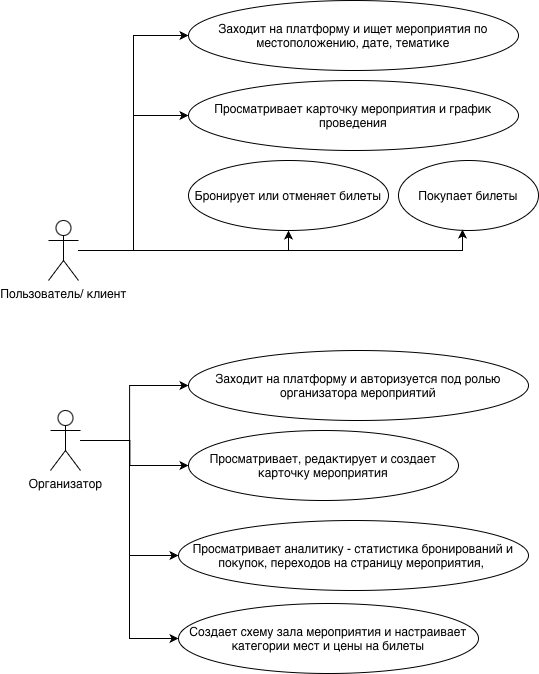

The diagram above was exported from draw.io. Its source (the exported page's mxGraphModel, read from the mxfile embedded in the PNG):
<mxGraphModel dx="734" dy="958" grid="0" gridSize="10" guides="1" tooltips="1" connect="1" arrows="1" fold="1" page="1" pageScale="1" pageWidth="827" pageHeight="1169" math="0" shadow="0">
  <root>
    <mxCell id="0" />
    <mxCell id="1" parent="0" />
    <mxCell id="mq1ZpDwJ3CVZOcYKCkGz-1" edge="1" parent="1" source="Es6w285FNWlRdDSENGla-1" style="edgeStyle=orthogonalEdgeStyle;rounded=0;orthogonalLoop=1;jettySize=auto;html=1;entryX=0;entryY=0.5;entryDx=0;entryDy=0;" target="Es6w285FNWlRdDSENGla-4">
      <mxGeometry relative="1" as="geometry" />
    </mxCell>
    <mxCell id="mq1ZpDwJ3CVZOcYKCkGz-2" edge="1" parent="1" source="Es6w285FNWlRdDSENGla-1" style="edgeStyle=orthogonalEdgeStyle;rounded=0;orthogonalLoop=1;jettySize=auto;html=1;entryX=0;entryY=0.5;entryDx=0;entryDy=0;" target="Es6w285FNWlRdDSENGla-5">
      <mxGeometry relative="1" as="geometry" />
    </mxCell>
    <mxCell id="mq1ZpDwJ3CVZOcYKCkGz-3" edge="1" parent="1" source="Es6w285FNWlRdDSENGla-1" style="edgeStyle=orthogonalEdgeStyle;rounded=0;orthogonalLoop=1;jettySize=auto;html=1;entryX=0.5;entryY=1;entryDx=0;entryDy=0;" target="Es6w285FNWlRdDSENGla-6">
      <mxGeometry relative="1" as="geometry" />
    </mxCell>
    <mxCell id="Es6w285FNWlRdDSENGla-1" parent="1" style="shape=umlActor;verticalLabelPosition=bottom;verticalAlign=top;html=1;" value="Пользователь/ клиент" vertex="1">
      <mxGeometry height="60" width="30" x="80" y="270" as="geometry" />
    </mxCell>
    <mxCell id="Es6w285FNWlRdDSENGla-4" parent="1" style="ellipse;whiteSpace=wrap;html=1;" value="Заходит на платформу и ищет мероприятия по местоположению, дате, тематике" vertex="1">
      <mxGeometry height="70" width="330" x="220" y="50" as="geometry" />
    </mxCell>
    <mxCell id="Es6w285FNWlRdDSENGla-5" parent="1" style="ellipse;whiteSpace=wrap;html=1;" value="Просматривает карточку мероприятия и график проведения" vertex="1">
      <mxGeometry height="70" width="330" x="220" y="130" as="geometry" />
    </mxCell>
    <mxCell id="Es6w285FNWlRdDSENGla-6" parent="1" style="ellipse;whiteSpace=wrap;html=1;" value="Бронирует или отменяет билеты" vertex="1">
      <mxGeometry height="70" width="200" x="220" y="210" as="geometry" />
    </mxCell>
    <mxCell id="Es6w285FNWlRdDSENGla-7" parent="1" style="ellipse;whiteSpace=wrap;html=1;" value="Покупает билеты" vertex="1">
      <mxGeometry height="70" width="140" x="430" y="210" as="geometry" />
    </mxCell>
    <mxCell id="mq1ZpDwJ3CVZOcYKCkGz-6" edge="1" parent="1" source="Es6w285FNWlRdDSENGla-8" style="edgeStyle=orthogonalEdgeStyle;rounded=0;orthogonalLoop=1;jettySize=auto;html=1;entryX=0;entryY=0.5;entryDx=0;entryDy=0;" target="Es6w285FNWlRdDSENGla-9">
      <mxGeometry relative="1" as="geometry">
        <Array as="points">
          <mxPoint x="161.11" y="490" />
          <mxPoint x="161.11" y="435" />
        </Array>
      </mxGeometry>
    </mxCell>
    <mxCell id="mq1ZpDwJ3CVZOcYKCkGz-7" edge="1" parent="1" source="Es6w285FNWlRdDSENGla-8" style="edgeStyle=orthogonalEdgeStyle;rounded=0;orthogonalLoop=1;jettySize=auto;html=1;entryX=0;entryY=0.5;entryDx=0;entryDy=0;" target="Es6w285FNWlRdDSENGla-10">
      <mxGeometry relative="1" as="geometry">
        <Array as="points">
          <mxPoint x="161.39" y="490" />
          <mxPoint x="161.39" y="515" />
        </Array>
      </mxGeometry>
    </mxCell>
    <mxCell id="mq1ZpDwJ3CVZOcYKCkGz-8" edge="1" parent="1" source="Es6w285FNWlRdDSENGla-8" style="edgeStyle=orthogonalEdgeStyle;rounded=0;orthogonalLoop=1;jettySize=auto;html=1;entryX=0;entryY=0.5;entryDx=0;entryDy=0;" target="Es6w285FNWlRdDSENGla-12">
      <mxGeometry relative="1" as="geometry" />
    </mxCell>
    <mxCell id="mq1ZpDwJ3CVZOcYKCkGz-9" edge="1" parent="1" source="Es6w285FNWlRdDSENGla-8" style="edgeStyle=orthogonalEdgeStyle;rounded=0;orthogonalLoop=1;jettySize=auto;html=1;entryX=0;entryY=0.5;entryDx=0;entryDy=0;" target="Es6w285FNWlRdDSENGla-11">
      <mxGeometry relative="1" as="geometry" />
    </mxCell>
    <mxCell id="Es6w285FNWlRdDSENGla-8" parent="1" style="shape=umlActor;verticalLabelPosition=bottom;verticalAlign=top;html=1;" value="Организатор" vertex="1">
      <mxGeometry height="60" width="30" x="82" y="460" as="geometry" />
    </mxCell>
    <mxCell id="Es6w285FNWlRdDSENGla-9" parent="1" style="ellipse;whiteSpace=wrap;html=1;" value="Заходит на платформу и авторизуется под ролью организатора мероприятий" vertex="1">
      <mxGeometry height="70" width="340" x="220" y="400" as="geometry" />
    </mxCell>
    <mxCell id="Es6w285FNWlRdDSENGla-10" parent="1" style="ellipse;whiteSpace=wrap;html=1;" value="Просматривает, редактирует и создает карточку мероприятия" vertex="1">
      <mxGeometry height="70" width="270" x="220" y="480" as="geometry" />
    </mxCell>
    <mxCell id="Es6w285FNWlRdDSENGla-11" parent="1" style="ellipse;whiteSpace=wrap;html=1;" value="Создает схему зала мероприятия и настраивает категории мест и цены на билеты" vertex="1">
      <mxGeometry height="70" width="300" x="210" y="653" as="geometry" />
    </mxCell>
    <mxCell id="Es6w285FNWlRdDSENGla-12" parent="1" style="ellipse;whiteSpace=wrap;html=1;" value="Просматривает аналитику - статистика бронирований и покупок, переходов на страницу мероприятия,&amp;nbsp;" vertex="1">
      <mxGeometry height="70" width="350" x="210" y="570" as="geometry" />
    </mxCell>
    <mxCell id="mq1ZpDwJ3CVZOcYKCkGz-5" edge="1" parent="1" source="Es6w285FNWlRdDSENGla-1" style="edgeStyle=orthogonalEdgeStyle;rounded=0;orthogonalLoop=1;jettySize=auto;html=1;entryX=0.457;entryY=0.986;entryDx=0;entryDy=0;entryPerimeter=0;" target="Es6w285FNWlRdDSENGla-7">
      <mxGeometry relative="1" as="geometry">
        <Array as="points">
          <mxPoint x="494" y="300" />
        </Array>
      </mxGeometry>
    </mxCell>
  </root>
</mxGraphModel>